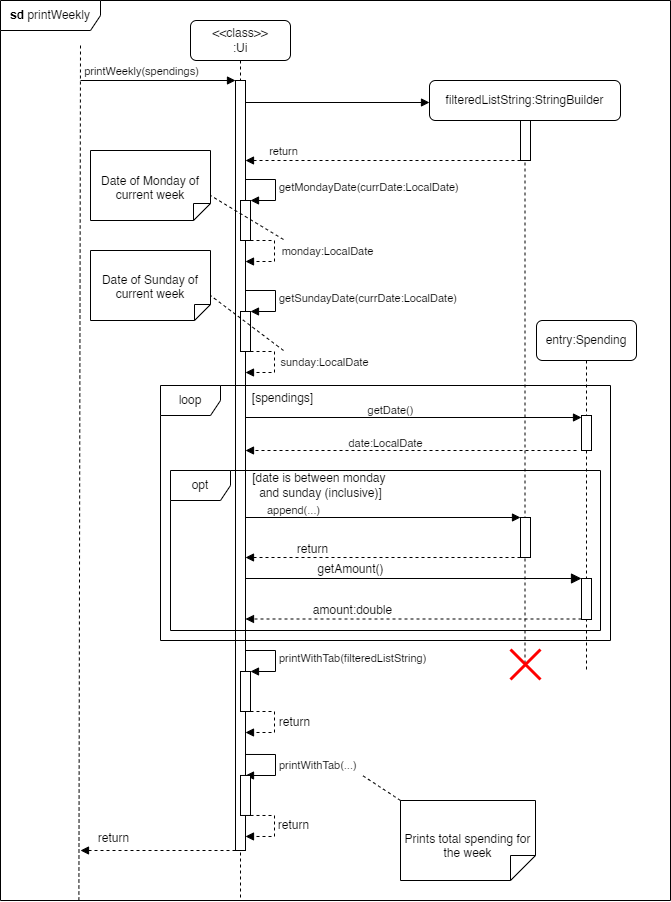

The diagram above was exported from draw.io. Its source (the exported page's mxGraphModel, read from the mxfile embedded in the PNG):
<mxGraphModel dx="794" dy="607" grid="1" gridSize="10" guides="1" tooltips="1" connect="1" arrows="1" fold="1" page="1" pageScale="1" pageWidth="827" pageHeight="1169" math="0" shadow="0">
  <root>
    <mxCell id="0" />
    <mxCell id="1" parent="0" />
    <mxCell id="DzmFbw8f4VmbmkQMaoc1-1" value="" style="endArrow=none;dashed=1;html=1;rounded=0;exitX=0.117;exitY=1;exitDx=0;exitDy=0;exitPerimeter=0;" parent="1" source="DzmFbw8f4VmbmkQMaoc1-51" edge="1">
      <mxGeometry width="50" height="50" relative="1" as="geometry">
        <mxPoint x="160" y="820" as="sourcePoint" />
        <mxPoint x="160" y="44" as="targetPoint" />
      </mxGeometry>
    </mxCell>
    <mxCell id="DzmFbw8f4VmbmkQMaoc1-2" value="" style="html=1;verticalAlign=bottom;labelBackgroundColor=none;endArrow=block;endFill=1;rounded=0;" parent="1" target="DzmFbw8f4VmbmkQMaoc1-4" edge="1">
      <mxGeometry width="160" relative="1" as="geometry">
        <mxPoint x="160" y="80" as="sourcePoint" />
        <mxPoint x="340" y="80" as="targetPoint" />
      </mxGeometry>
    </mxCell>
    <mxCell id="DzmFbw8f4VmbmkQMaoc1-6" value="printWeekly(spendings)" style="edgeLabel;html=1;align=center;verticalAlign=middle;resizable=0;points=[];" parent="DzmFbw8f4VmbmkQMaoc1-2" vertex="1" connectable="0">
      <mxGeometry x="0.1749" y="-1" relative="1" as="geometry">
        <mxPoint x="-31" y="-11" as="offset" />
      </mxGeometry>
    </mxCell>
    <mxCell id="DzmFbw8f4VmbmkQMaoc1-3" value="&amp;lt;&amp;lt;class&amp;gt;&amp;gt;&lt;div&gt;:Ui&lt;/div&gt;" style="shape=umlLifeline;perimeter=lifelinePerimeter;whiteSpace=wrap;html=1;container=1;dropTarget=0;collapsible=0;recursiveResize=0;outlineConnect=0;portConstraint=eastwest;newEdgeStyle={&quot;curved&quot;:0,&quot;rounded&quot;:0};rounded=1;" parent="1" vertex="1">
      <mxGeometry x="270" y="20" width="100" height="880" as="geometry" />
    </mxCell>
    <mxCell id="DzmFbw8f4VmbmkQMaoc1-4" value="" style="html=1;points=[[0,0,0,0,5],[0,1,0,0,-5],[1,0,0,0,5],[1,1,0,0,-5]];perimeter=orthogonalPerimeter;outlineConnect=0;targetShapes=umlLifeline;portConstraint=eastwest;newEdgeStyle={&quot;curved&quot;:0,&quot;rounded&quot;:0};" parent="DzmFbw8f4VmbmkQMaoc1-3" vertex="1">
      <mxGeometry x="45" y="60" width="10" height="770" as="geometry" />
    </mxCell>
    <mxCell id="DzmFbw8f4VmbmkQMaoc1-15" value="getSundayDate(currDate:LocalDate)" style="html=1;align=left;spacingLeft=2;endArrow=block;rounded=0;edgeStyle=orthogonalEdgeStyle;curved=0;rounded=0;" parent="DzmFbw8f4VmbmkQMaoc1-3" target="DzmFbw8f4VmbmkQMaoc1-16" edge="1">
      <mxGeometry relative="1" as="geometry">
        <mxPoint x="55" y="270" as="sourcePoint" />
        <Array as="points">
          <mxPoint x="85" y="270" />
          <mxPoint x="85" y="291" />
        </Array>
      </mxGeometry>
    </mxCell>
    <mxCell id="DzmFbw8f4VmbmkQMaoc1-16" value="" style="html=1;points=[[0,0,0,0,5],[0,1,0,0,-5],[1,0,0,0,5],[1,1,0,0,-5]];perimeter=orthogonalPerimeter;outlineConnect=0;targetShapes=umlLifeline;portConstraint=eastwest;newEdgeStyle={&quot;curved&quot;:0,&quot;rounded&quot;:0};" parent="DzmFbw8f4VmbmkQMaoc1-3" vertex="1">
      <mxGeometry x="50" y="291" width="10" height="40" as="geometry" />
    </mxCell>
    <mxCell id="DzmFbw8f4VmbmkQMaoc1-17" value="" style="html=1;align=left;spacingLeft=2;endArrow=block;rounded=0;edgeStyle=orthogonalEdgeStyle;curved=0;rounded=0;dashed=1;" parent="DzmFbw8f4VmbmkQMaoc1-3" edge="1">
      <mxGeometry relative="1" as="geometry">
        <mxPoint x="60" y="331" as="sourcePoint" />
        <Array as="points">
          <mxPoint x="84" y="331" />
          <mxPoint x="84" y="352" />
        </Array>
        <mxPoint x="55" y="352" as="targetPoint" />
      </mxGeometry>
    </mxCell>
    <mxCell id="DzmFbw8f4VmbmkQMaoc1-18" value="sunday:LocalDate" style="edgeLabel;html=1;align=center;verticalAlign=middle;resizable=0;points=[];" parent="DzmFbw8f4VmbmkQMaoc1-17" vertex="1" connectable="0">
      <mxGeometry x="-0.0341" relative="1" as="geometry">
        <mxPoint x="49" y="-2" as="offset" />
      </mxGeometry>
    </mxCell>
    <mxCell id="DzmFbw8f4VmbmkQMaoc1-45" value="printWithTab(filteredListString)" style="html=1;align=left;spacingLeft=2;endArrow=block;rounded=0;edgeStyle=orthogonalEdgeStyle;curved=0;rounded=0;" parent="DzmFbw8f4VmbmkQMaoc1-3" target="DzmFbw8f4VmbmkQMaoc1-46" edge="1">
      <mxGeometry relative="1" as="geometry">
        <mxPoint x="55" y="630" as="sourcePoint" />
        <Array as="points">
          <mxPoint x="85" y="630" />
          <mxPoint x="85" y="651" />
        </Array>
      </mxGeometry>
    </mxCell>
    <mxCell id="DzmFbw8f4VmbmkQMaoc1-46" value="" style="html=1;points=[[0,0,0,0,5],[0,1,0,0,-5],[1,0,0,0,5],[1,1,0,0,-5]];perimeter=orthogonalPerimeter;outlineConnect=0;targetShapes=umlLifeline;portConstraint=eastwest;newEdgeStyle={&quot;curved&quot;:0,&quot;rounded&quot;:0};" parent="DzmFbw8f4VmbmkQMaoc1-3" vertex="1">
      <mxGeometry x="50" y="651" width="10" height="40" as="geometry" />
    </mxCell>
    <mxCell id="DzmFbw8f4VmbmkQMaoc1-47" value="" style="html=1;align=left;spacingLeft=2;endArrow=block;rounded=0;edgeStyle=orthogonalEdgeStyle;curved=0;rounded=0;dashed=1;" parent="DzmFbw8f4VmbmkQMaoc1-3" edge="1">
      <mxGeometry relative="1" as="geometry">
        <mxPoint x="60" y="691" as="sourcePoint" />
        <Array as="points">
          <mxPoint x="84" y="691" />
          <mxPoint x="84" y="712" />
        </Array>
        <mxPoint x="55" y="712" as="targetPoint" />
      </mxGeometry>
    </mxCell>
    <mxCell id="TGZ2hteL3oOcuOUhuvr0-2" value="return" style="edgeLabel;html=1;align=center;verticalAlign=middle;resizable=0;points=[];fontSize=12;" parent="DzmFbw8f4VmbmkQMaoc1-47" vertex="1" connectable="0">
      <mxGeometry x="0.2613" y="1" relative="1" as="geometry">
        <mxPoint x="21" y="-12" as="offset" />
      </mxGeometry>
    </mxCell>
    <mxCell id="DzmFbw8f4VmbmkQMaoc1-5" value="filteredListString:StringBuilder" style="shape=umlLifeline;perimeter=lifelinePerimeter;whiteSpace=wrap;html=1;container=1;dropTarget=0;collapsible=0;recursiveResize=0;outlineConnect=0;portConstraint=eastwest;newEdgeStyle={&quot;curved&quot;:0,&quot;rounded&quot;:0};rounded=1;" parent="1" vertex="1">
      <mxGeometry x="509" y="80" width="191" height="585" as="geometry" />
    </mxCell>
    <mxCell id="DzmFbw8f4VmbmkQMaoc1-8" value="" style="html=1;points=[[0,0,0,0,5],[0,1,0,0,-5],[1,0,0,0,5],[1,1,0,0,-5]];perimeter=orthogonalPerimeter;outlineConnect=0;targetShapes=umlLifeline;portConstraint=eastwest;newEdgeStyle={&quot;curved&quot;:0,&quot;rounded&quot;:0};" parent="DzmFbw8f4VmbmkQMaoc1-5" vertex="1">
      <mxGeometry x="91" y="40" width="10" height="40" as="geometry" />
    </mxCell>
    <mxCell id="DzmFbw8f4VmbmkQMaoc1-7" value="" style="html=1;verticalAlign=bottom;labelBackgroundColor=none;endArrow=block;endFill=1;rounded=0;" parent="1" edge="1">
      <mxGeometry width="160" relative="1" as="geometry">
        <mxPoint x="325" y="101.99999999999994" as="sourcePoint" />
        <mxPoint x="509" y="102" as="targetPoint" />
      </mxGeometry>
    </mxCell>
    <mxCell id="DzmFbw8f4VmbmkQMaoc1-9" value="" style="html=1;verticalAlign=bottom;labelBackgroundColor=none;endArrow=block;endFill=1;dashed=1;rounded=0;" parent="1" source="DzmFbw8f4VmbmkQMaoc1-8" edge="1">
      <mxGeometry width="160" relative="1" as="geometry">
        <mxPoint x="479" y="160" as="sourcePoint" />
        <mxPoint x="325" y="160" as="targetPoint" />
      </mxGeometry>
    </mxCell>
    <mxCell id="DzmFbw8f4VmbmkQMaoc1-10" value="return" style="edgeLabel;html=1;align=center;verticalAlign=middle;resizable=0;points=[];" parent="DzmFbw8f4VmbmkQMaoc1-9" vertex="1" connectable="0">
      <mxGeometry x="-0.1682" y="-2" relative="1" as="geometry">
        <mxPoint x="-124" y="-8" as="offset" />
      </mxGeometry>
    </mxCell>
    <mxCell id="DzmFbw8f4VmbmkQMaoc1-11" value="" style="html=1;points=[[0,0,0,0,5],[0,1,0,0,-5],[1,0,0,0,5],[1,1,0,0,-5]];perimeter=orthogonalPerimeter;outlineConnect=0;targetShapes=umlLifeline;portConstraint=eastwest;newEdgeStyle={&quot;curved&quot;:0,&quot;rounded&quot;:0};" parent="1" vertex="1">
      <mxGeometry x="320" y="200" width="10" height="40" as="geometry" />
    </mxCell>
    <mxCell id="DzmFbw8f4VmbmkQMaoc1-12" value="getMondayDate(currDate:LocalDate)" style="html=1;align=left;spacingLeft=2;endArrow=block;rounded=0;edgeStyle=orthogonalEdgeStyle;curved=0;rounded=0;" parent="1" target="DzmFbw8f4VmbmkQMaoc1-11" edge="1">
      <mxGeometry relative="1" as="geometry">
        <mxPoint x="325" y="179" as="sourcePoint" />
        <Array as="points">
          <mxPoint x="355" y="179" />
          <mxPoint x="355" y="200" />
        </Array>
      </mxGeometry>
    </mxCell>
    <mxCell id="DzmFbw8f4VmbmkQMaoc1-13" value="" style="html=1;align=left;spacingLeft=2;endArrow=block;rounded=0;edgeStyle=orthogonalEdgeStyle;curved=0;rounded=0;dashed=1;" parent="1" target="DzmFbw8f4VmbmkQMaoc1-4" edge="1">
      <mxGeometry relative="1" as="geometry">
        <mxPoint x="330" y="240" as="sourcePoint" />
        <Array as="points">
          <mxPoint x="354" y="240" />
          <mxPoint x="354" y="261" />
        </Array>
        <mxPoint x="335" y="261" as="targetPoint" />
      </mxGeometry>
    </mxCell>
    <mxCell id="DzmFbw8f4VmbmkQMaoc1-14" value="monday:LocalDate" style="edgeLabel;html=1;align=center;verticalAlign=middle;resizable=0;points=[];" parent="DzmFbw8f4VmbmkQMaoc1-13" vertex="1" connectable="0">
      <mxGeometry x="-0.0341" relative="1" as="geometry">
        <mxPoint x="52" y="-2" as="offset" />
      </mxGeometry>
    </mxCell>
    <mxCell id="DzmFbw8f4VmbmkQMaoc1-20" value="Date of Monday of current week" style="shape=note2;boundedLbl=1;whiteSpace=wrap;html=1;size=17;verticalAlign=top;align=center;flipV=1;" parent="1" vertex="1">
      <mxGeometry x="170" y="150" width="120" height="70" as="geometry" />
    </mxCell>
    <mxCell id="DzmFbw8f4VmbmkQMaoc1-21" value="" style="endArrow=none;dashed=1;html=1;rounded=0;entryX=0;entryY=0;entryDx=120;entryDy=25;entryPerimeter=0;" parent="1" target="DzmFbw8f4VmbmkQMaoc1-20" edge="1">
      <mxGeometry width="50" height="50" relative="1" as="geometry">
        <mxPoint x="363" y="239" as="sourcePoint" />
        <mxPoint x="410" y="240" as="targetPoint" />
      </mxGeometry>
    </mxCell>
    <mxCell id="DzmFbw8f4VmbmkQMaoc1-22" value="Date of Sunday of current week" style="shape=note2;boundedLbl=1;whiteSpace=wrap;html=1;size=16;verticalAlign=top;align=center;flipV=1;" parent="1" vertex="1">
      <mxGeometry x="170" y="250" width="120" height="70" as="geometry" />
    </mxCell>
    <mxCell id="DzmFbw8f4VmbmkQMaoc1-23" value="" style="endArrow=none;dashed=1;html=1;rounded=0;entryX=0;entryY=0;entryDx=120;entryDy=25;entryPerimeter=0;" parent="1" target="DzmFbw8f4VmbmkQMaoc1-22" edge="1">
      <mxGeometry width="50" height="50" relative="1" as="geometry">
        <mxPoint x="363" y="350" as="sourcePoint" />
        <mxPoint x="440" y="260" as="targetPoint" />
      </mxGeometry>
    </mxCell>
    <mxCell id="DzmFbw8f4VmbmkQMaoc1-26" value="loop" style="shape=umlFrame;whiteSpace=wrap;html=1;pointerEvents=0;" parent="1" vertex="1">
      <mxGeometry x="240" y="385" width="450" height="255" as="geometry" />
    </mxCell>
    <mxCell id="DzmFbw8f4VmbmkQMaoc1-27" value="[spendings]" style="text;html=1;align=center;verticalAlign=middle;resizable=0;points=[];autosize=1;strokeColor=none;fillColor=none;" parent="1" vertex="1">
      <mxGeometry x="322" y="383" width="80" height="30" as="geometry" />
    </mxCell>
    <mxCell id="DzmFbw8f4VmbmkQMaoc1-28" value="entry:Spending" style="shape=umlLifeline;perimeter=lifelinePerimeter;whiteSpace=wrap;html=1;container=1;dropTarget=0;collapsible=0;recursiveResize=0;outlineConnect=0;portConstraint=eastwest;newEdgeStyle={&quot;curved&quot;:0,&quot;rounded&quot;:0};rounded=1;" parent="1" vertex="1">
      <mxGeometry x="616" y="320" width="100" height="350" as="geometry" />
    </mxCell>
    <mxCell id="DzmFbw8f4VmbmkQMaoc1-33" value="" style="html=1;points=[[0,0,0,0,5],[0,1,0,0,-5],[1,0,0,0,5],[1,1,0,0,-5]];perimeter=orthogonalPerimeter;outlineConnect=0;targetShapes=umlLifeline;portConstraint=eastwest;newEdgeStyle={&quot;curved&quot;:0,&quot;rounded&quot;:0};" parent="DzmFbw8f4VmbmkQMaoc1-28" vertex="1">
      <mxGeometry x="45" y="95" width="10" height="35" as="geometry" />
    </mxCell>
    <mxCell id="DzmFbw8f4VmbmkQMaoc1-34" value="" style="html=1;verticalAlign=bottom;labelBackgroundColor=none;endArrow=block;endFill=1;rounded=0;" parent="1" target="DzmFbw8f4VmbmkQMaoc1-33" edge="1">
      <mxGeometry width="160" relative="1" as="geometry">
        <mxPoint x="325" y="417" as="sourcePoint" />
        <mxPoint x="656" y="417" as="targetPoint" />
      </mxGeometry>
    </mxCell>
    <mxCell id="DzmFbw8f4VmbmkQMaoc1-35" value="getDate()" style="edgeLabel;html=1;align=center;verticalAlign=middle;resizable=0;points=[];" parent="DzmFbw8f4VmbmkQMaoc1-34" vertex="1" connectable="0">
      <mxGeometry x="0.0459" y="-1" relative="1" as="geometry">
        <mxPoint x="-32" y="-9" as="offset" />
      </mxGeometry>
    </mxCell>
    <mxCell id="DzmFbw8f4VmbmkQMaoc1-36" value="" style="html=1;verticalAlign=bottom;labelBackgroundColor=none;endArrow=block;endFill=1;dashed=1;rounded=0;exitX=0;exitY=1;exitDx=0;exitDy=-5;exitPerimeter=0;" parent="1" edge="1">
      <mxGeometry width="160" relative="1" as="geometry">
        <mxPoint x="656" y="450" as="sourcePoint" />
        <mxPoint x="325" y="450" as="targetPoint" />
      </mxGeometry>
    </mxCell>
    <mxCell id="DzmFbw8f4VmbmkQMaoc1-37" value="&lt;font style=&quot;font-size: 11px;&quot;&gt;date:LocalDate&lt;/font&gt;" style="text;html=1;align=center;verticalAlign=middle;resizable=0;points=[];autosize=1;strokeColor=none;fillColor=none;" parent="1" vertex="1">
      <mxGeometry x="415" y="428" width="100" height="30" as="geometry" />
    </mxCell>
    <mxCell id="DzmFbw8f4VmbmkQMaoc1-38" value="opt" style="shape=umlFrame;whiteSpace=wrap;html=1;pointerEvents=0;" parent="1" vertex="1">
      <mxGeometry x="250" y="470" width="430" height="160" as="geometry" />
    </mxCell>
    <mxCell id="DzmFbw8f4VmbmkQMaoc1-39" value="[date is between monday&amp;nbsp;&lt;div&gt;and sunday (inclusive)]&lt;/div&gt;" style="text;html=1;align=center;verticalAlign=middle;resizable=0;points=[];autosize=1;strokeColor=none;fillColor=none;" parent="1" vertex="1">
      <mxGeometry x="320" y="465" width="160" height="40" as="geometry" />
    </mxCell>
    <mxCell id="DzmFbw8f4VmbmkQMaoc1-40" value="" style="html=1;points=[[0,0,0,0,5],[0,1,0,0,-5],[1,0,0,0,5],[1,1,0,0,-5]];perimeter=orthogonalPerimeter;outlineConnect=0;targetShapes=umlLifeline;portConstraint=eastwest;newEdgeStyle={&quot;curved&quot;:0,&quot;rounded&quot;:0};" parent="1" vertex="1">
      <mxGeometry x="600" y="517" width="10" height="40" as="geometry" />
    </mxCell>
    <mxCell id="DzmFbw8f4VmbmkQMaoc1-42" value="" style="html=1;verticalAlign=bottom;labelBackgroundColor=none;endArrow=block;endFill=1;rounded=0;" parent="1" target="DzmFbw8f4VmbmkQMaoc1-40" edge="1">
      <mxGeometry width="160" relative="1" as="geometry">
        <mxPoint x="325" y="517" as="sourcePoint" />
        <mxPoint x="509" y="517" as="targetPoint" />
      </mxGeometry>
    </mxCell>
    <mxCell id="DzmFbw8f4VmbmkQMaoc1-43" value="append(...)" style="edgeLabel;html=1;align=center;verticalAlign=middle;resizable=0;points=[];" parent="DzmFbw8f4VmbmkQMaoc1-42" vertex="1" connectable="0">
      <mxGeometry x="-0.4477" relative="1" as="geometry">
        <mxPoint x="-29" y="-8" as="offset" />
      </mxGeometry>
    </mxCell>
    <mxCell id="DzmFbw8f4VmbmkQMaoc1-44" value="" style="html=1;verticalAlign=bottom;labelBackgroundColor=none;endArrow=block;endFill=1;dashed=1;rounded=0;" parent="1" source="DzmFbw8f4VmbmkQMaoc1-40" edge="1">
      <mxGeometry width="160" relative="1" as="geometry">
        <mxPoint x="554" y="557" as="sourcePoint" />
        <mxPoint x="325" y="557" as="targetPoint" />
      </mxGeometry>
    </mxCell>
    <mxCell id="TGZ2hteL3oOcuOUhuvr0-1" value="return" style="edgeLabel;html=1;align=center;verticalAlign=middle;resizable=0;points=[];fontSize=12;" parent="DzmFbw8f4VmbmkQMaoc1-44" vertex="1" connectable="0">
      <mxGeometry x="-0.313" y="-4" relative="1" as="geometry">
        <mxPoint x="-115" y="-5" as="offset" />
      </mxGeometry>
    </mxCell>
    <mxCell id="DzmFbw8f4VmbmkQMaoc1-49" value="" style="shape=umlDestroy;whiteSpace=wrap;html=1;strokeWidth=3;targetShapes=umlLifeline;strokeColor=#ff0000;" parent="1" vertex="1">
      <mxGeometry x="590" y="649" width="30" height="30" as="geometry" />
    </mxCell>
    <mxCell id="DzmFbw8f4VmbmkQMaoc1-50" value="" style="html=1;verticalAlign=bottom;labelBackgroundColor=none;endArrow=block;endFill=1;dashed=1;rounded=0;" parent="1" edge="1">
      <mxGeometry width="160" relative="1" as="geometry">
        <mxPoint x="315" y="850" as="sourcePoint" />
        <mxPoint x="160" y="850" as="targetPoint" />
      </mxGeometry>
    </mxCell>
    <mxCell id="TGZ2hteL3oOcuOUhuvr0-3" value="return" style="edgeLabel;html=1;align=center;verticalAlign=middle;resizable=0;points=[];fontSize=12;" parent="DzmFbw8f4VmbmkQMaoc1-50" vertex="1" connectable="0">
      <mxGeometry x="-0.2817" relative="1" as="geometry">
        <mxPoint x="-67" y="-13" as="offset" />
      </mxGeometry>
    </mxCell>
    <mxCell id="DzmFbw8f4VmbmkQMaoc1-51" value="&lt;b&gt;sd&lt;/b&gt;&amp;nbsp;printWeekly" style="shape=umlFrame;whiteSpace=wrap;html=1;pointerEvents=0;width=100;height=30;" parent="1" vertex="1">
      <mxGeometry x="80" width="670" height="900" as="geometry" />
    </mxCell>
    <mxCell id="sgDxsI-Ba_mWRH00U6SR-1" value="" style="html=1;points=[[0,0,0,0,5],[0,1,0,0,-5],[1,0,0,0,5],[1,1,0,0,-5]];perimeter=orthogonalPerimeter;outlineConnect=0;targetShapes=umlLifeline;portConstraint=eastwest;newEdgeStyle={&quot;curved&quot;:0,&quot;rounded&quot;:0};" parent="1" vertex="1">
      <mxGeometry x="661" y="578" width="10" height="41" as="geometry" />
    </mxCell>
    <mxCell id="sgDxsI-Ba_mWRH00U6SR-2" value="getAmount()" style="html=1;verticalAlign=bottom;endArrow=block;curved=0;rounded=0;fontSize=12;startSize=8;endSize=8;" parent="1" edge="1">
      <mxGeometry x="-0.375" width="80" relative="1" as="geometry">
        <mxPoint x="325" y="578" as="sourcePoint" />
        <mxPoint x="661" y="578" as="targetPoint" />
        <mxPoint as="offset" />
      </mxGeometry>
    </mxCell>
    <mxCell id="sgDxsI-Ba_mWRH00U6SR-5" value="" style="html=1;verticalAlign=bottom;labelBackgroundColor=none;endArrow=block;endFill=1;dashed=1;rounded=0;" parent="1" edge="1">
      <mxGeometry width="160" relative="1" as="geometry">
        <mxPoint x="661" y="618.5" as="sourcePoint" />
        <mxPoint x="325" y="618.5" as="targetPoint" />
      </mxGeometry>
    </mxCell>
    <mxCell id="sgDxsI-Ba_mWRH00U6SR-6" value="amount:double" style="edgeLabel;html=1;align=center;verticalAlign=middle;resizable=0;points=[];fontSize=12;" parent="sgDxsI-Ba_mWRH00U6SR-5" vertex="1" connectable="0">
      <mxGeometry x="-0.313" y="-4" relative="1" as="geometry">
        <mxPoint x="-115" y="-5" as="offset" />
      </mxGeometry>
    </mxCell>
    <mxCell id="sgDxsI-Ba_mWRH00U6SR-8" value="printWithTab(...)" style="html=1;align=left;spacingLeft=2;endArrow=block;rounded=0;edgeStyle=orthogonalEdgeStyle;curved=0;rounded=0;" parent="1" target="sgDxsI-Ba_mWRH00U6SR-7" edge="1">
      <mxGeometry relative="1" as="geometry">
        <mxPoint x="325" y="753.97" as="sourcePoint" />
        <Array as="points">
          <mxPoint x="355" y="753.97" />
          <mxPoint x="355" y="774.97" />
        </Array>
      </mxGeometry>
    </mxCell>
    <mxCell id="sgDxsI-Ba_mWRH00U6SR-7" value="" style="html=1;points=[[0,0,0,0,5],[0,1,0,0,-5],[1,0,0,0,5],[1,1,0,0,-5]];perimeter=orthogonalPerimeter;outlineConnect=0;targetShapes=umlLifeline;portConstraint=eastwest;newEdgeStyle={&quot;curved&quot;:0,&quot;rounded&quot;:0};" parent="1" vertex="1">
      <mxGeometry x="320" y="774.97" width="10" height="40" as="geometry" />
    </mxCell>
    <mxCell id="sgDxsI-Ba_mWRH00U6SR-9" value="" style="html=1;align=left;spacingLeft=2;endArrow=block;rounded=0;edgeStyle=orthogonalEdgeStyle;curved=0;rounded=0;dashed=1;" parent="1" edge="1">
      <mxGeometry relative="1" as="geometry">
        <mxPoint x="330" y="814.97" as="sourcePoint" />
        <Array as="points">
          <mxPoint x="354" y="814.97" />
          <mxPoint x="354" y="835.97" />
        </Array>
        <mxPoint x="325" y="835.97" as="targetPoint" />
      </mxGeometry>
    </mxCell>
    <mxCell id="sgDxsI-Ba_mWRH00U6SR-10" value="return" style="edgeLabel;html=1;align=center;verticalAlign=middle;resizable=0;points=[];fontSize=12;" parent="sgDxsI-Ba_mWRH00U6SR-9" vertex="1" connectable="0">
      <mxGeometry x="0.2613" y="1" relative="1" as="geometry">
        <mxPoint x="21" y="-12" as="offset" />
      </mxGeometry>
    </mxCell>
    <mxCell id="sgDxsI-Ba_mWRH00U6SR-11" value="Prints total spending for the week" style="shape=note2;boundedLbl=1;whiteSpace=wrap;html=1;size=25;verticalAlign=top;align=center;flipV=1;" parent="1" vertex="1">
      <mxGeometry x="480" y="800" width="135" height="80" as="geometry" />
    </mxCell>
    <mxCell id="sgDxsI-Ba_mWRH00U6SR-13" value="" style="endArrow=none;dashed=1;html=1;rounded=0;fontSize=12;startSize=8;endSize=8;curved=1;exitX=0;exitY=1;exitDx=0;exitDy=0;exitPerimeter=0;" parent="1" source="sgDxsI-Ba_mWRH00U6SR-11" edge="1">
      <mxGeometry width="50" height="50" relative="1" as="geometry">
        <mxPoint x="480" y="774.97" as="sourcePoint" />
        <mxPoint x="442" y="775" as="targetPoint" />
      </mxGeometry>
    </mxCell>
  </root>
</mxGraphModel>